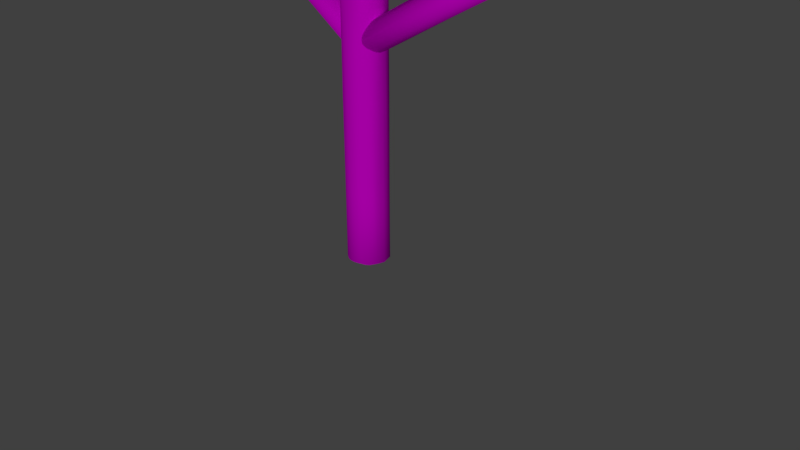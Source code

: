 # Source: Enemy5_pink.blend  (saved by Blender 2.78.0; exported with 4.5.12 LTS)
import bpy
from mathutils import Matrix  # noqa: F401  (used for matrix-valued properties, if any)

bpy.ops.wm.read_factory_settings(use_empty=True)
scene = bpy.context.scene
scene.name = 'Scene'

# ---- collections
col_collection_1 = bpy.data.collections.new('Collection 1'); scene.collection.children.link(col_collection_1)

# ---- images (referenced by path relative to the original .blend; pixels are not part of the script)
import os
ASSET_DIR = os.environ.get("B2B_ASSET_DIR", "")  # directory of the original .blend (textures are referenced by path, not embedded)
HERE = os.path.dirname(os.path.abspath(__file__))  # packed textures are extracted next to this script under _unpacked/

def load_image(name, relpath, width, height, colorspace="sRGB"):
    """Load a texture the original file referenced (path relative to the .blend, or extracted next to this script)."""
    p = next((c for c in (os.path.join(HERE, relpath), os.path.join(ASSET_DIR, relpath)) if relpath and os.path.exists(c)), "")
    if p:
        img = bpy.data.images.load(p, check_existing=True)
        img.name = name
    else:  # same state as the original file: an image datablock whose file is absent (Cycles renders it pink)
        img = bpy.data.images.new(name, width, height)
        img.source = "FILE"
        img.filepath = "//" + (relpath or name)
    img.colorspace_settings.name = colorspace
    return img
img_mouth4_png = load_image('mouth4.png', 'textures/mouth4.png', 1024, 1024, 'sRGB')
img_eyes4_png = load_image('eyes4.png', 'textures/eyes4.png', 1024, 1024, 'sRGB')

# ---- materials (node trees are filled in below, after node groups)
mat_material = bpy.data.materials.new('Material')
mat_material.alpha_threshold = 0.0
mat_material.roughness = 0.5
mat_material_001 = bpy.data.materials.new('Material.001')
mat_material_001.alpha_threshold = 0.0
mat_material_001.roughness = 0.5

# ---- material node trees
mat_material.use_nodes = True; mat_material.node_tree.nodes.clear()
_N = mat_material.node_tree.nodes; _L = mat_material.node_tree.links
n0 = _N.new('ShaderNodeOutputMaterial'); n0.name = 'Material Output'; n0.location = (506, 300)
n1 = _N.new('ShaderNodeMixShader'); n1.name = 'Mix Shader'; n1.location = (286, 303)
n2 = _N.new('ShaderNodeBsdfDiffuse'); n2.name = 'Diffuse BSDF.001'; n2.location = (190, 128)
n3 = _N.new('ShaderNodeTexImage'); n3.name = 'Image Texture'; n3.location = (-7, 133)
n3.width = 140
n3.image = img_mouth4_png
n4 = _N.new('ShaderNodeBsdfDiffuse'); n4.name = 'Diffuse BSDF'; n4.location = (56, 302)
n4.inputs[0].default_value = (1.0, 0.09759, 0.4125, 1.0)
_L.new(n4.outputs[0], n1.inputs[1])
_L.new(n1.outputs[0], n0.inputs[0])
_L.new(n3.outputs[1], n1.inputs[0])
_L.new(n2.outputs[0], n1.inputs[2])
_L.new(n3.outputs[0], n2.inputs[0])
n0.is_active_output = True
mat_material_001.use_nodes = True; mat_material_001.node_tree.nodes.clear()
_N = mat_material_001.node_tree.nodes; _L = mat_material_001.node_tree.links
n0 = _N.new('ShaderNodeOutputMaterial'); n0.name = 'Material Output'; n0.location = (470, 300)
n1 = _N.new('ShaderNodeBsdfDiffuse'); n1.name = 'Diffuse BSDF.002'; n1.location = (215, 83)
n2 = _N.new('ShaderNodeMixShader'); n2.name = 'Mix Shader'; n2.location = (279, 310)
n3 = _N.new('ShaderNodeTexImage'); n3.name = 'Image Texture'; n3.location = (8, 126)
n3.width = 140
n3.image = img_eyes4_png
n4 = _N.new('ShaderNodeBsdfDiffuse'); n4.name = 'Diffuse BSDF'; n4.location = (5, 293)
n4.inputs[0].default_value = (1.0, 0.09759, 0.4125, 1.0)
_L.new(n4.outputs[0], n2.inputs[1])
_L.new(n2.outputs[0], n0.inputs[0])
_L.new(n1.outputs[0], n2.inputs[2])
_L.new(n3.outputs[0], n1.inputs[0])
_L.new(n3.outputs[1], n2.inputs[0])
n0.is_active_output = True

# ---- world
world_world = bpy.data.worlds.new('World'); scene.world = world_world
world_world.color = (0.05088, 0.05088, 0.05088)
world_world.use_sun_shadow = False
world_world.sun_shadow_jitter_overblur = 0.0
world_world.cycles.sampling_method = 'MANUAL'

# ---- cameras
cam_camera = bpy.data.cameras.new('Camera')
cam_camera.clip_end = 100.0
cam_camera.lens = 35.0
cam_camera.sensor_width = 32.0
cam_camera.sensor_height = 18.0
cam_camera.ortho_scale = 7.314
cam_camera.dof.focus_distance = 0.0

# ---- lights
light_lamp = bpy.data.lights.new('Lamp', 'SUN')
light_lamp.transmission_factor = 0.0
light_lamp.cutoff_distance = 30.0
light_lamp.angle = 0.1993
light_lamp.energy = 1.0
light_lamp.shadow_buffer_clip_start = 1.001
light_lamp.shadow_soft_size = 0.1
light_lamp.shadow_cascade_max_distance = 1000.0

# ---- meshes
me_cylinder_001 = bpy.data.meshes.new('Cylinder.001')
me_cylinder_001.from_pydata([(-8.536, 1.298, 12.52), (-8.507, 1.274, 12.55), (-8.482, 1.24, 12.59), (-8.462, 1.197, 12.62), (-8.449, 1.146, 12.64), (-8.442, 1.09, 12.66), (-8.442, 1.031, 12.67), (-8.449, 0.9706, 12.67), (-8.463, 0.9114, 12.66), (-8.483, 0.8558, 12.65), (-8.508, 0.8059, 12.63), (-8.537, 0.7636, 12.61), (-8.57, 0.7304, 12.58), (-8.604, 0.7078, 12.54), (-8.639, 0.6966, 12.51), (-8.674, 0.6971, 12.47), (-8.706, 0.7094, 12.43), (-8.735, 0.7331, 12.4), (-8.76, 0.7671, 12.36), (-8.78, 0.8102, 12.33), (-8.793, 0.8608, 12.31), (-8.8, 0.9168, 12.29), (-8.8, 0.9761, 12.28), (-8.793, 1.037, 12.28), (-8.779, 1.096, 12.29), (-8.759, 1.151, 12.3), (-8.734, 1.201, 12.32), (-8.705, 1.244, 12.34), (-8.672, 1.277, 12.37), (-8.638, 1.299, 12.41), (-8.603, 1.311, 12.44), (-8.568, 1.31, 12.48), (-8.728, 1.321, 12.58), (-8.699, 1.297, 12.62), (-8.674, 1.263, 12.65), (-8.654, 1.22, 12.68), (-8.641, 1.17, 12.7), (-8.634, 1.114, 12.72), (-8.635, 1.054, 12.73), (-8.642, 0.9939, 12.73), (-8.655, 0.9347, 12.73), (-8.675, 0.8791, 12.72), (-8.7, 0.8292, 12.7), (-8.729, 0.7868, 12.67), (-8.762, 0.7537, 12.64), (-8.796, 0.7311, 12.61), (-8.831, 0.7198, 12.57), (-8.928, 0.7563, 12.46), (-8.952, 0.7904, 12.43), (-8.972, 0.8335, 12.4), (-8.985, 0.884, 12.38), (-8.992, 0.9401, 12.36), (-8.992, 0.9994, 12.35), (-8.985, 1.06, 12.35), (-8.971, 1.119, 12.35), (-8.951, 1.175, 12.36), (-8.926, 1.225, 12.38), (-8.897, 1.267, 12.41), (-8.864, 1.3, 12.44), (-8.83, 1.323, 12.47), (-8.795, 1.334, 12.51), (-8.76, 1.333, 12.55), (-8.971, 1.35, 12.67), (-8.898, 1.25, 12.76), (-8.878, 1.143, 12.8), (-8.885, 1.023, 12.82), (-8.899, 0.9642, 12.81), (-8.918, 0.9086, 12.8), (-8.943, 0.8587, 12.78), (-8.973, 0.8163, 12.76), (-9.005, 0.7832, 12.73), (-9.04, 0.7606, 12.69), (-9.235, 0.9696, 12.44), (-9.235, 1.029, 12.43), (-9.214, 1.148, 12.43), (-9.108, 1.329, 12.52), (-9.038, 1.363, 12.59), (-9.004, 1.363, 12.63), (-8.866, 0.7204, 12.54), (-8.898, 0.7327, 12.5), (-9.109, 0.7499, 12.62), (-9.172, 0.7859, 12.54), (-9.196, 0.8199, 12.51), (-9.215, 0.863, 12.48), (-10.06, 0.9247, 12.97), (-10.08, 0.9262, 13.0), (-10.1, 0.9366, 13.02), (-10.12, 0.9556, 13.04), (-10.14, 0.9824, 13.06), (-10.15, 1.016, 13.08), (-10.16, 1.055, 13.1), (-10.17, 1.098, 13.11), (-10.17, 1.144, 13.12), (-10.16, 1.19, 13.12), (-10.15, 1.235, 13.12), (-10.13, 1.277, 13.11), (-10.11, 1.314, 13.1), (-10.09, 1.346, 13.08), (-10.07, 1.37, 13.06), (-10.04, 1.386, 13.04), (-10.01, 1.394, 13.02), (-9.99, 1.392, 12.99), (-9.966, 1.382, 12.97), (-9.946, 1.363, 12.95), (-9.928, 1.336, 12.93), (-9.915, 1.302, 12.91), (-9.907, 1.263, 12.89), (-9.903, 1.22, 12.88), (-9.905, 1.175, 12.88), (-9.911, 1.129, 12.87), (-9.922, 1.084, 12.88), (-9.938, 1.042, 12.88), (-9.957, 1.004, 12.89), (-9.98, 0.9729, 12.91), (-10.0, 0.9485, 12.93), (-10.03, 0.9322, 12.95), (-8.696, 0.7236, 13.54), (-8.671, 0.7221, 13.52), (-8.72, 0.734, 13.57), (-8.74, 0.753, 13.59), (-8.758, 0.7798, 13.61), (-8.771, 0.8134, 13.63), (-8.779, 0.8525, 13.64), (-8.783, 0.8956, 13.65), (-8.781, 0.941, 13.66), (-8.775, 0.9871, 13.66), (-8.764, 1.032, 13.66), (-8.748, 1.074, 13.65), (-8.729, 1.111, 13.64), (-8.706, 1.143, 13.63), (-8.682, 1.167, 13.61), (-8.656, 1.184, 13.59), (-8.631, 1.191, 13.56), (-8.605, 1.19, 13.54), (-8.582, 1.179, 13.52), (-8.561, 1.16, 13.49), (-8.544, 1.133, 13.47), (-8.531, 1.1, 13.45), (-8.523, 1.061, 13.44), (-8.519, 1.018, 13.43), (-8.52, 0.9722, 13.42), (-8.527, 0.9261, 13.42), (-8.538, 0.8813, 13.42), (-8.554, 0.8393, 13.43), (-8.573, 0.8018, 13.44), (-8.595, 0.7703, 13.45), (-8.62, 0.7459, 13.47), (-8.646, 0.7297, 13.49), (-7.595, 0.5624, 13.98), (-7.57, 0.5609, 13.95), (-7.618, 0.5728, 14.0), (-7.639, 0.5918, 14.02), (-7.656, 0.6186, 14.04), (-7.669, 0.6522, 14.06), (-7.678, 0.6913, 14.08), (-7.682, 0.7344, 14.09), (-7.68, 0.7799, 14.09), (-7.674, 0.8259, 14.1), (-7.662, 0.8708, 14.09), (-7.647, 0.9128, 14.09), (-7.627, 0.9502, 14.08), (-7.605, 0.9818, 14.06), (-7.581, 1.006, 14.04), (-7.555, 1.022, 14.02), (-7.529, 1.03, 14.0), (-7.504, 1.028, 13.97), (-7.481, 1.018, 13.95), (-7.46, 0.999, 13.93), (-7.443, 0.9722, 13.91), (-7.43, 0.9386, 13.89), (-7.421, 0.8995, 13.87), (-7.418, 0.8564, 13.86), (-7.419, 0.811, 13.85), (-7.426, 0.7649, 13.85), (-7.437, 0.7201, 13.85), (-7.452, 0.6781, 13.86), (-7.472, 0.6406, 13.87), (-7.494, 0.6091, 13.89), (-7.519, 0.5847, 13.91), (-7.544, 0.5685, 13.93), (-9.99, 1.732, 11.09), (-9.944, 1.725, 11.09), (-9.9, 1.709, 11.09), (-9.861, 1.685, 11.09), (-9.827, 1.653, 11.08), (-9.8, 1.616, 11.08), (-9.781, 1.574, 11.08), (-9.771, 1.529, 11.07), (-9.77, 1.483, 11.07), (-9.778, 1.437, 11.07), (-9.795, 1.394, 11.06), (-9.82, 1.355, 11.06), (-9.852, 1.321, 11.06), (-9.89, 1.293, 11.05), (-9.933, 1.274, 11.05), (-9.978, 1.263, 11.05), (-10.02, 1.261, 11.05), (-10.07, 1.269, 11.05), (-10.11, 1.285, 11.05), (-10.15, 1.309, 11.05), (-10.19, 1.34, 11.05), (-10.21, 1.378, 11.06), (-10.23, 1.42, 11.06), (-10.24, 1.464, 11.06), (-10.24, 1.511, 11.07), (-10.24, 1.556, 11.07), (-10.22, 1.6, 11.08), (-10.19, 1.639, 11.08), (-10.16, 1.673, 11.08), (-10.12, 1.7, 11.08), (-10.08, 1.719, 11.09), (-10.04, 1.73, 11.09), (-9.977, 1.553, 12.1), (-10.02, 1.561, 12.1), (-9.934, 1.537, 12.1), (-9.894, 1.513, 12.09), (-9.861, 1.482, 12.09), (-9.834, 1.444, 12.09), (-9.815, 1.403, 12.09), (-9.805, 1.358, 12.08), (-9.804, 1.311, 12.08), (-9.812, 1.266, 12.07), (-9.828, 1.222, 12.07), (-9.853, 1.183, 12.07), (-9.886, 1.149, 12.06), (-9.924, 1.122, 12.06), (-9.966, 1.103, 12.06), (-10.01, 1.092, 12.06), (-10.06, 1.09, 12.06), (-10.1, 1.097, 12.06), (-10.15, 1.113, 12.06), (-10.19, 1.137, 12.06), (-10.22, 1.169, 12.06), (-10.25, 1.206, 12.06), (-10.27, 1.248, 12.07), (-10.28, 1.293, 12.07), (-10.28, 1.339, 12.07), (-10.27, 1.385, 12.08), (-10.25, 1.428, 12.08), (-10.23, 1.467, 12.09), (-10.2, 1.501, 12.09), (-10.16, 1.529, 12.09), (-10.12, 1.548, 12.09), (-10.07, 1.559, 12.1), (-10.0, 1.417, 12.9), (-10.05, 1.424, 12.9), (-9.961, 1.401, 12.9), (-9.921, 1.377, 12.89), (-9.888, 1.345, 12.89), (-9.861, 1.308, 12.89), (-9.842, 1.266, 12.89), (-9.832, 1.221, 12.88), (-9.83, 1.175, 12.88), (-9.838, 1.129, 12.88), (-9.855, 1.086, 12.87), (-9.88, 1.047, 12.87), (-9.912, 1.013, 12.87), (-9.95, 0.9855, 12.86), (-9.993, 0.9661, 12.86), (-10.04, 0.9553, 12.86), (-10.08, 0.9535, 12.86), (-10.13, 0.9607, 12.86), (-10.17, 0.9767, 12.86), (-10.21, 1.001, 12.86), (-10.25, 1.032, 12.86), (-10.27, 1.07, 12.87), (-10.29, 1.112, 12.87), (-10.3, 1.156, 12.87), (-10.3, 1.203, 12.88), (-10.3, 1.248, 12.88), (-10.28, 1.292, 12.88), (-10.25, 1.331, 12.89), (-10.22, 1.365, 12.89), (-10.18, 1.392, 12.89), (-10.14, 1.411, 12.9), (-10.1, 1.422, 12.9), (-13.14, 1.855, 14.07), (-13.11, 1.831, 14.11), (-13.08, 1.797, 14.14), (-13.06, 1.754, 14.17), (-13.05, 1.704, 14.2), (-13.04, 1.648, 14.21), (-13.04, 1.588, 14.22), (-13.05, 1.528, 14.23), (-13.06, 1.469, 14.22), (-13.08, 1.413, 14.21), (-13.11, 1.363, 14.19), (-13.14, 1.321, 14.17), (-13.17, 1.288, 14.14), (-13.2, 1.265, 14.1), (-13.24, 1.254, 14.06), (-13.27, 1.254, 14.03), (-13.31, 1.267, 13.99), (-13.34, 1.29, 13.95), (-13.36, 1.324, 13.92), (-13.38, 1.368, 13.89), (-13.39, 1.418, 13.87), (-13.4, 1.474, 13.85), (-13.4, 1.534, 13.84), (-13.39, 1.594, 13.84), (-13.38, 1.653, 13.84), (-13.36, 1.709, 13.85), (-13.33, 1.759, 13.87), (-13.31, 1.801, 13.9), (-13.27, 1.834, 13.93), (-13.24, 1.857, 13.96), (-13.2, 1.868, 14.0), (-13.17, 1.867, 14.04), (-9.002, 1.334, 12.72), (-8.978, 1.3, 12.75), (-8.958, 1.257, 12.78), (-8.945, 1.206, 12.81), (-8.938, 1.15, 12.82), (-8.938, 1.091, 12.83), (-8.945, 1.031, 12.84), (-8.959, 0.9715, 12.83), (-8.979, 0.9159, 12.82), (-9.004, 0.866, 12.8), (-9.033, 0.8236, 12.78), (-9.065, 0.7905, 12.75), (-9.076, 0.7494, 12.66), (-9.142, 0.7622, 12.58), (-9.289, 0.9208, 12.48), (-9.295, 0.9769, 12.46), (-9.295, 1.036, 12.45), (-9.288, 1.097, 12.45), (-9.275, 1.156, 12.45), (-9.255, 1.211, 12.47), (-9.23, 1.261, 12.48), (-9.201, 1.304, 12.51), (-9.168, 1.337, 12.54), (-9.134, 1.359, 12.57), (-9.098, 1.371, 12.61), (-9.064, 1.37, 12.65), (-9.032, 1.358, 12.69), (-9.326, 1.373, 12.83), (-9.301, 1.339, 12.86), (-9.282, 1.296, 12.89), (-9.269, 1.246, 12.92), (-9.262, 1.19, 12.93), (-9.262, 1.13, 12.94), (-9.269, 1.07, 12.95), (-9.283, 1.011, 12.94), (-9.302, 0.9551, 12.93), (-9.327, 0.9052, 12.91), (-9.357, 0.8628, 12.89), (-9.389, 0.8297, 12.86), (-9.364, 0.7999, 12.8), (-9.399, 0.7887, 12.77), (-9.434, 0.7892, 12.73), (-9.466, 0.8015, 12.69), (-9.496, 0.8252, 12.65), (-9.52, 0.8592, 12.62), (-9.54, 0.9023, 12.59), (-9.613, 0.96, 12.59), (-9.619, 1.016, 12.57), (-9.619, 1.075, 12.56), (-9.612, 1.136, 12.56), (-9.598, 1.195, 12.56), (-9.579, 1.251, 12.57), (-9.554, 1.301, 12.59), (-9.524, 1.343, 12.62), (-9.492, 1.376, 12.65), (-9.457, 1.399, 12.68), (-9.422, 1.41, 12.72), (-9.388, 1.409, 12.76), (-9.355, 1.397, 12.8), (-8.942, 1.327, 12.7), (-8.917, 1.293, 12.73), (-8.885, 1.199, 12.79), (-8.878, 1.084, 12.81), (-9.229, 0.9135, 12.46), (-9.228, 1.089, 12.43), (-9.195, 1.204, 12.44), (-9.17, 1.254, 12.46), (-9.14, 1.296, 12.49), (-9.073, 1.352, 12.55), (-10.67, 1.537, 13.29), (-10.65, 1.503, 13.32), (-10.63, 1.46, 13.35), (-10.62, 1.409, 13.37), (-10.61, 1.353, 13.39), (-10.61, 1.294, 13.4), (-10.62, 1.233, 13.4), (-10.63, 1.174, 13.4), (-10.65, 1.118, 13.39), (-10.68, 1.069, 13.37), (-10.7, 1.026, 13.34), (-10.74, 0.9931, 13.31), (-10.73, 0.9658, 13.27), (-10.77, 0.9546, 13.23), (-10.8, 0.9551, 13.19), (-10.84, 0.9675, 13.15), (-10.87, 0.9911, 13.12), (-10.89, 1.025, 13.08), (-10.91, 1.068, 13.05), (-10.96, 1.123, 13.04), (-10.97, 1.179, 13.03), (-10.97, 1.239, 13.02), (-10.96, 1.299, 13.01), (-10.95, 1.358, 13.02), (-10.93, 1.414, 13.03), (-10.9, 1.464, 13.05), (-10.87, 1.506, 13.07), (-10.84, 1.539, 13.1), (-10.81, 1.562, 13.14), (-10.77, 1.573, 13.18), (-10.74, 1.573, 13.21), (-10.7, 1.56, 13.25), (-12.04, 1.702, 13.75), (-12.01, 1.668, 13.78), (-12.0, 1.625, 13.81), (-11.98, 1.574, 13.83), (-11.98, 1.518, 13.85), (-11.98, 1.459, 13.86), (-11.98, 1.399, 13.86), (-12.0, 1.341, 13.85), (-12.02, 1.284, 13.85), (-12.04, 1.234, 13.83), (-12.07, 1.192, 13.8), (-12.1, 1.159, 13.77), (-12.12, 1.133, 13.73), (-12.15, 1.122, 13.7), (-12.19, 1.123, 13.66), (-12.22, 1.135, 13.62), (-12.25, 1.159, 13.58), (-12.27, 1.193, 13.55), (-12.29, 1.236, 13.52), (-12.33, 1.289, 13.51), (-12.33, 1.345, 13.49), (-12.33, 1.404, 13.48), (-12.33, 1.465, 13.48), (-12.31, 1.524, 13.48), (-12.29, 1.579, 13.49), (-12.27, 1.629, 13.51), (-12.24, 1.672, 13.54), (-12.21, 1.705, 13.57), (-12.17, 1.727, 13.6), (-12.14, 1.739, 13.64), (-12.1, 1.738, 13.68), (-12.07, 1.726, 13.71), (-9.999, 1.475, 13.01), (-9.97, 1.451, 13.05), (-9.946, 1.417, 13.08), (-9.926, 1.374, 13.11), (-9.913, 1.324, 13.13), (-9.906, 1.268, 13.15), (-9.906, 1.208, 13.16), (-9.913, 1.148, 13.16), (-9.927, 1.089, 13.16), (-9.947, 1.033, 13.15), (-9.971, 0.9832, 13.13), (-10.0, 0.9409, 13.1), (-10.03, 0.9078, 13.07), (-10.02, 0.8792, 13.02), (-10.05, 0.8679, 12.99), (-10.09, 0.8685, 12.95), (-10.12, 0.8808, 12.91), (-10.15, 0.9044, 12.87), (-10.17, 0.9385, 12.84), (-10.19, 0.9816, 12.81), (-10.26, 1.038, 12.81), (-10.26, 1.094, 12.79), (-10.26, 1.153, 12.78), (-10.26, 1.214, 12.78), (-10.24, 1.273, 12.78), (-10.22, 1.329, 12.79), (-10.2, 1.379, 12.81), (-10.17, 1.421, 12.84), (-10.14, 1.454, 12.87), (-10.1, 1.477, 12.9), (-10.07, 1.488, 12.94), (-10.03, 1.487, 12.98)], [], [(32, 0, 1, 33), (33, 1, 2, 34), (34, 2, 3, 35), (35, 3, 4, 36), (36, 4, 5, 37), (37, 5, 6, 38), (38, 6, 7, 39), (39, 7, 8, 40), (40, 8, 9, 41), (41, 9, 10, 42), (42, 10, 11, 43), (43, 11, 12, 44), (44, 12, 13, 45), (45, 13, 14, 46), (46, 14, 15, 78), (78, 15, 16, 79), (79, 16, 17, 47), (47, 17, 18, 48), (48, 18, 19, 49), (49, 19, 20, 50), (50, 20, 21, 51), (51, 21, 22, 52), (52, 22, 23, 53), (53, 23, 24, 54), (54, 24, 25, 55), (55, 25, 26, 56), (56, 26, 27, 57), (57, 27, 28, 58), (58, 28, 29, 59), (59, 29, 30, 60), (1, 0, 31, 30, 29, 28, 27, 26, 25, 24, 23, 22, 21, 20, 19, 18, 17, 16, 15, 14, 13, 12, 11, 10, 9, 8, 7, 6, 5, 4, 3, 2), (60, 30, 31, 61), (61, 31, 0, 32), (77, 61, 32, 62), (76, 60, 61, 77), (376, 59, 60, 76), (75, 58, 59, 376), (375, 57, 58, 75), (374, 56, 57, 375), (373, 55, 56, 374), (74, 54, 55, 373), (372, 53, 54, 74), (73, 52, 53, 372), (72, 51, 52, 73), (371, 50, 51, 72), (83, 49, 50, 371), (48, 49, 83, 82, 81, 321, 80, 320, 71, 45, 46, 78, 79, 47), (70, 44, 45, 71), (69, 43, 44, 70), (68, 42, 43, 69), (67, 41, 42, 68), (66, 40, 41, 67), (65, 39, 40, 66), (370, 38, 39, 65), (64, 37, 38, 370), (369, 36, 37, 64), (63, 35, 36, 369), (368, 34, 35, 63), (367, 33, 34, 368), (62, 32, 33, 367), (93, 92, 124, 125), (85, 86, 87, 88, 89, 90, 91, 92, 93, 94, 95, 96, 97, 98, 99, 100, 101, 102, 103, 104, 105, 106, 107, 108, 109, 110, 111, 112, 113, 114, 115, 84), (141, 140, 172, 173), (102, 101, 133, 134), (111, 110, 142, 143), (89, 88, 120, 121), (98, 97, 129, 130), (85, 84, 117, 116), (107, 106, 138, 139), (84, 115, 147, 117), (94, 93, 125, 126), (103, 102, 134, 135), (112, 111, 143, 144), (90, 89, 121, 122), (99, 98, 130, 131), (108, 107, 139, 140), (86, 85, 116, 118), (95, 94, 126, 127), (104, 103, 135, 136), (113, 112, 144, 145), (91, 90, 122, 123), (100, 99, 131, 132), (109, 108, 140, 141), (87, 86, 118, 119), (96, 95, 127, 128), (105, 104, 136, 137), (114, 113, 145, 146), (92, 91, 123, 124), (101, 100, 132, 133), (110, 109, 141, 142), (88, 87, 119, 120), (97, 96, 128, 129), (106, 105, 137, 138), (115, 114, 146, 147), (148, 149, 179, 178, 177, 176, 175, 174, 173, 172, 171, 170, 169, 168, 167, 166, 165, 164, 163, 162, 161, 160, 159, 158, 157, 156, 155, 154, 153, 152, 151, 150), (128, 127, 159, 160), (142, 141, 173, 174), (129, 128, 160, 161), (143, 142, 174, 175), (130, 129, 161, 162), (116, 117, 149, 148), (144, 143, 175, 176), (131, 130, 162, 163), (118, 116, 148, 150), (145, 144, 176, 177), (132, 131, 163, 164), (119, 118, 150, 151), (146, 145, 177, 178), (133, 132, 164, 165), (120, 119, 151, 152), (147, 146, 178, 179), (134, 133, 165, 166), (121, 120, 152, 153), (117, 147, 179, 149), (135, 134, 166, 167), (122, 121, 153, 154), (136, 135, 167, 168), (123, 122, 154, 155), (137, 136, 168, 169), (124, 123, 155, 156), (138, 137, 169, 170), (125, 124, 156, 157), (139, 138, 170, 171), (126, 125, 157, 158), (140, 139, 171, 172), (127, 126, 158, 159), (189, 188, 220, 221), (181, 182, 183, 184, 185, 186, 187, 188, 189, 190, 191, 192, 193, 194, 195, 196, 197, 198, 199, 200, 201, 202, 203, 204, 205, 206, 207, 208, 209, 210, 211, 180), (237, 236, 268, 269), (198, 197, 229, 230), (207, 206, 238, 239), (185, 184, 216, 217), (194, 193, 225, 226), (181, 180, 213, 212), (203, 202, 234, 235), (180, 211, 243, 213), (190, 189, 221, 222), (199, 198, 230, 231), (208, 207, 239, 240), (186, 185, 217, 218), (195, 194, 226, 227), (204, 203, 235, 236), (182, 181, 212, 214), (191, 190, 222, 223), (200, 199, 231, 232), (209, 208, 240, 241), (187, 186, 218, 219), (196, 195, 227, 228), (205, 204, 236, 237), (183, 182, 214, 215), (192, 191, 223, 224), (201, 200, 232, 233), (210, 209, 241, 242), (188, 187, 219, 220), (197, 196, 228, 229), (206, 205, 237, 238), (184, 183, 215, 216), (193, 192, 224, 225), (202, 201, 233, 234), (211, 210, 242, 243), (244, 245, 275, 274, 273, 272, 271, 270, 269, 268, 267, 266, 265, 264, 263, 262, 261, 260, 259, 258, 257, 256, 255, 254, 253, 252, 251, 250, 249, 248, 247, 246), (224, 223, 255, 256), (238, 237, 269, 270), (225, 224, 256, 257), (239, 238, 270, 271), (226, 225, 257, 258), (212, 213, 245, 244), (240, 239, 271, 272), (227, 226, 258, 259), (214, 212, 244, 246), (241, 240, 272, 273), (228, 227, 259, 260), (215, 214, 246, 247), (242, 241, 273, 274), (229, 228, 260, 261), (216, 215, 247, 248), (243, 242, 274, 275), (230, 229, 261, 262), (217, 216, 248, 249), (213, 243, 275, 245), (231, 230, 262, 263), (218, 217, 249, 250), (232, 231, 263, 264), (219, 218, 250, 251), (233, 232, 264, 265), (220, 219, 251, 252), (234, 233, 265, 266), (221, 220, 252, 253), (235, 234, 266, 267), (222, 221, 253, 254), (236, 235, 267, 268), (223, 222, 254, 255), (276, 277, 278, 279, 280, 281, 282, 283, 284, 285, 286, 287, 288, 289, 290, 291, 292, 293, 294, 295, 296, 297, 298, 299, 300, 301, 302, 303, 304, 305, 306, 307), (366, 334, 308, 335), (335, 308, 309, 336), (336, 309, 310, 337), (337, 310, 311, 338), (338, 311, 312, 339), (339, 312, 313, 340), (340, 313, 314, 341), (341, 314, 315, 342), (342, 315, 316, 343), (343, 316, 317, 344), (344, 317, 318, 345), (345, 318, 319, 346), (346, 319, 71, 347), (353, 83, 322, 354), (354, 322, 323, 355), (355, 323, 324, 356), (356, 324, 325, 357), (357, 325, 326, 358), (358, 326, 327, 359), (359, 327, 328, 360), (360, 328, 329, 361), (361, 329, 330, 362), (362, 330, 331, 363), (363, 331, 332, 364), (364, 332, 333, 365), (365, 333, 334, 366), (472, 365, 366, 441), (471, 364, 365, 472), (470, 363, 364, 471), (469, 362, 363, 470), (468, 361, 362, 469), (467, 360, 361, 468), (466, 359, 360, 467), (465, 358, 359, 466), (464, 357, 358, 465), (463, 356, 357, 464), (462, 355, 356, 463), (461, 354, 355, 462), (460, 353, 354, 461), (459, 352, 353, 460), (458, 351, 352, 459), (457, 350, 351, 458), (456, 349, 350, 457), (455, 348, 349, 456), (454, 347, 348, 455), (453, 346, 347, 454), (452, 345, 346, 453), (451, 344, 345, 452), (450, 343, 344, 451), (449, 342, 343, 450), (448, 341, 342, 449), (447, 340, 341, 448), (446, 339, 340, 447), (445, 338, 339, 446), (444, 337, 338, 445), (443, 336, 337, 444), (442, 335, 336, 443), (441, 366, 335, 442), (347, 71, 320, 80, 321, 81, 82, 83, 353, 352, 351, 350, 349, 348), (334, 62, 367, 308), (308, 367, 368, 309), (309, 368, 63, 310), (310, 63, 369, 311), (311, 369, 64, 312), (312, 64, 370, 313), (313, 370, 65, 314), (314, 65, 66, 315), (315, 66, 67, 316), (316, 67, 68, 317), (317, 68, 69, 318), (318, 69, 70, 319), (319, 70, 71), (83, 371, 322), (322, 371, 72, 323), (323, 72, 73, 324), (324, 73, 372, 325), (325, 372, 74, 326), (326, 74, 373, 327), (327, 373, 374, 328), (328, 374, 375, 329), (329, 375, 75, 330), (330, 75, 376, 331), (331, 376, 76, 332), (332, 76, 77, 333), (333, 77, 62, 334), (440, 408, 377, 409), (409, 377, 378, 410), (410, 378, 379, 411), (411, 379, 380, 412), (412, 380, 381, 413), (413, 381, 382, 414), (414, 382, 383, 415), (415, 383, 384, 416), (416, 384, 385, 417), (417, 385, 386, 418), (418, 386, 387, 419), (419, 387, 388, 420), (420, 388, 389, 421), (421, 389, 390, 422), (422, 390, 391, 423), (423, 391, 392, 424), (424, 392, 393, 425), (425, 393, 394, 426), (426, 394, 395, 427), (427, 395, 396, 428), (428, 396, 397, 429), (429, 397, 398, 430), (430, 398, 399, 431), (431, 399, 400, 432), (432, 400, 401, 433), (433, 401, 402, 434), (434, 402, 403, 435), (435, 403, 404, 436), (436, 404, 405, 437), (437, 405, 406, 438), (438, 406, 407, 439), (439, 407, 408, 440), (307, 439, 440, 276), (306, 438, 439, 307), (305, 437, 438, 306), (304, 436, 437, 305), (303, 435, 436, 304), (302, 434, 435, 303), (301, 433, 434, 302), (300, 432, 433, 301), (299, 431, 432, 300), (298, 430, 431, 299), (297, 429, 430, 298), (296, 428, 429, 297), (295, 427, 428, 296), (294, 426, 427, 295), (293, 425, 426, 294), (292, 424, 425, 293), (291, 423, 424, 292), (290, 422, 423, 291), (289, 421, 422, 290), (288, 420, 421, 289), (287, 419, 420, 288), (286, 418, 419, 287), (285, 417, 418, 286), (284, 416, 417, 285), (283, 415, 416, 284), (282, 414, 415, 283), (281, 413, 414, 282), (280, 412, 413, 281), (279, 411, 412, 280), (278, 410, 411, 279), (277, 409, 410, 278), (276, 440, 409, 277), (408, 441, 442, 377), (377, 442, 443, 378), (378, 443, 444, 379), (379, 444, 445, 380), (380, 445, 446, 381), (381, 446, 447, 382), (382, 447, 448, 383), (383, 448, 449, 384), (384, 449, 450, 385), (385, 450, 451, 386), (386, 451, 452, 387), (387, 452, 453, 388), (388, 453, 454, 389), (389, 454, 455, 390), (390, 455, 456, 391), (391, 456, 457, 392), (392, 457, 458, 393), (393, 458, 459, 394), (394, 459, 460, 395), (395, 460, 461, 396), (396, 461, 462, 397), (397, 462, 463, 398), (398, 463, 464, 399), (399, 464, 465, 400), (400, 465, 466, 401), (401, 466, 467, 402), (402, 467, 468, 403), (403, 468, 469, 404), (404, 469, 470, 405), (405, 470, 471, 406), (406, 471, 472, 407), (407, 472, 441, 408)])
me_cylinder_001.polygons.foreach_set('use_smooth', [True] * 374)
me_cylinder_001.polygons.foreach_set('material_index', [0, 0, 0, 0, 0, 0, 0, 0, 0, 0, 0, 0, 0, 0, 0, 0, 0, 0, 0, 0, 0, 0, 0, 0, 0, 0, 0, 0, 0, 0, 0, 0, 0, 0, 0, 0, 0, 0, 0, 0, 0, 0, 0, 0, 0, 0, 1, 0, 0, 0, 0, 0, 0, 0, 0, 0, 0, 0, 0, 0, 0, 0, 0, 0, 0, 0, 0, 0, 0, 0, 0, 0, 0, 0, 0, 0, 0, 0, 0, 0, 0, 0, 0, 0, 0, 0, 0, 0, 0, 0, 0, 0, 0, 0, 0, 0, 0, 0, 0, 0, 0, 0, 0, 0, 0, 0, 0, 0, 0, 0, 0, 0, 0, 0, 0, 0, 0, 0, 0, 0, 0, 0, 0, 0, 0, 0, 0, 0, 0, 0, 0, 0, 0, 0, 0, 0, 0, 0, 0, 0, 0, 0, 0, 0, 0, 0, 0, 0, 0, 0, 0, 0, 0, 0, 0, 0, 0, 0, 0, 0, 0, 0, 0, 0, 0, 0, 0, 0, 0, 0, 0, 0, 0, 0, 0, 0, 0, 0, 0, 0, 0, 0, 0, 0, 0, 0, 0, 0, 0, 0, 0, 0, 0, 0, 0, 0, 0, 0, 0, 0, 0, 0, 0, 0, 0, 0, 0, 0, 0, 0, 0, 0, 0, 0, 0, 0, 0, 0, 0, 0, 0, 0, 0, 0, 0, 0, 0, 0, 0, 0, 0, 0, 0, 0, 0, 0, 0, 0, 0, 0, 0, 0, 0, 0, 0, 0, 0, 0, 0, 0, 0, 0, 0, 0, 0, 0, 0, 0, 0, 0, 0, 0, 0, 0, 0, 0, 0, 0, 0, 0, 0, 0, 0, 0, 0, 0, 0, 0, 0, 0, 0, 0, 0, 0, 0, 0, 0, 0, 0, 0, 0, 0, 0, 0, 0, 0, 0, 0, 0, 0, 0, 0, 0, 0, 0, 0, 0, 0, 0, 0, 0, 0, 0, 0, 0, 0, 0, 0, 0, 0, 0, 0, 0, 0, 0, 0, 0, 0, 0, 0, 0, 0, 0, 0, 0, 0, 0, 0, 0, 0, 0, 0, 0, 0, 0, 0, 0, 0, 0, 0, 0, 0, 0, 0, 0, 0, 0, 0, 0, 0, 0, 0, 0, 0, 0, 0, 0, 0, 0, 0, 0, 0, 0, 0])
_uv = me_cylinder_001.uv_layers.new(name='UVMap')
_uv.uv.foreach_set('vector', [0.0, 0.0, 0.0, 0.0, 0.0, 0.0, 0.0, 0.0, 0.0, 0.0, 0.0, 0.0, 0.0, 0.0, 0.0, 0.0, 0.0, 0.0, 0.0, 0.0, 0.0, 0.0, 0.0, 0.0, 0.0, 0.0, 0.0, 0.0, 0.0, 0.0, 0.0, 0.0, 0.0, 0.0, 0.0, 0.0, 0.0, 0.0, 0.0, 0.0, 0.0, 0.0, 0.0, 0.0, 0.0, 0.0, 0.0, 0.0, 0.0, 0.0, 0.0, 0.0, 0.0, 0.0, 0.0, 0.0, 0.0, 0.0, 0.0, 0.0, 0.0, 0.0, 0.0, 0.0, 0.0, 0.0, 0.0, 0.0, 0.0, 0.0, 0.0, 0.0, 0.0, 0.0, 0.0, 0.0, 0.0, 0.0, 0.0, 0.0, 0.0, 0.0, 0.0, 0.0, 0.0, 0.0, 0.0, 0.0, 0.0, 0.0, 0.0, 0.0, 0.0, 0.0, 0.0, 0.0, 0.0, 0.0, 0.0, 0.0, 0.0, 0.0, 0.0, 0.0, 0.0, 0.0, 0.0, 0.0, 0.0, 0.0, 0.0, 0.0, 0.0, 0.0, 0.0, 0.0, 0.0, 0.0, 0.0, 0.0, 0.0, 0.0, 0.0, 0.0, 0.0, 0.0, 0.0, 0.0, 0.0, 0.0, 0.0, 0.0, 0.0, 0.0, 0.0, 0.0, 0.0, 0.0, 0.0, 0.0, 0.0, 0.0, 0.0, 0.0, 0.0, 0.0, 0.0, 0.0, 0.0, 0.0, 0.0, 0.0, 0.0, 0.0, 0.0, 0.0, 0.0, 0.0, 0.0, 0.0, 0.0, 0.0, 0.0, 0.0, 0.0, 0.0, 0.0, 0.0, 0.0, 0.0, 0.0, 0.0, 0.0, 0.0, 0.0, 0.0, 0.0, 0.0, 0.0, 0.0, 0.0, 0.0, 0.0, 0.0, 0.0, 0.0, 0.0, 0.0, 0.0, 0.0, 0.0, 0.0, 0.0, 0.0, 0.0, 0.0, 0.0, 0.0, 0.0, 0.0, 0.0, 0.0, 0.0, 0.0, 0.0, 0.0, 0.0, 0.0, 0.0, 0.0, 0.0, 0.0, 0.0, 0.0, 0.0, 0.0, 0.0, 0.0, 0.0, 0.0, 0.0, 0.0, 0.0, 0.0, 0.0, 0.0, 0.0, 0.0, 0.0, 0.0, 0.0, 0.0, 0.0, 0.0, 0.0, 0.0, 0.0, 0.0, 0.0, 0.0, 0.0, 0.0, 0.0, 0.0, 0.0, 0.0, 0.0, 0.0, 0.0, 0.0, 0.0, 0.0, 0.0, 0.0, 0.0, 0.0, 0.0, 0.0, 0.0, 0.0, 0.0, 0.0, 0.0, 0.0, 0.0, 0.0, 0.0, 0.0, 0.0, 0.0, 0.0, 0.0, 0.0, 0.0, 0.0, 0.0, 0.0, 0.0, 0.0, 0.0, 0.0, 0.0, 0.0, 0.0, 0.0, 0.0, 0.0, 0.0, 0.0, 0.0, 0.0, 0.0, 0.0, 0.0, 0.0, 0.0, 0.0, 0.0, 0.0, 0.0, 0.0, 0.0, 0.0, 0.0, 0.0, 0.0, 0.0, 0.0, 0.0, 0.0, 0.0, 0.0, 0.0, 0.0, 0.0, 0.0, 0.0, 0.0, 0.0, 0.0, 0.0, 0.0, 0.0, 0.0, 0.0, 0.0, 0.0, 0.0, 0.0, 0.0, 0.0, 0.0, 0.0, 0.0, 0.0, 0.0, 0.0, 0.0, 0.0, 0.0, 0.0, 0.0, 0.0, 0.0, 0.0, 0.0, 0.0, 0.0, 0.0, 0.0, 0.0, 0.0, 0.0, 0.0, 0.0, 0.0, 0.0, 0.0, 0.0, 0.0, 0.0, 0.0, 0.0, 0.0, 0.0, 0.0, 0.0, 0.0, 0.0, 0.0, 0.0, 0.0, 0.0, 0.0, 0.0, 0.0, 0.0, 0.0, 0.0, 0.0, 0.0, 0.0, 0.0, 0.0, 0.0, 0.0, 0.0, 0.0, 0.0, 0.0, 0.0, 0.0, 0.0, 0.0, 0.0, 0.0, 0.0, 0.0, 0.0, 0.0, 0.0, 0.0, 0.0, 0.0, 0.0, 0.0, 0.0, 0.0, 0.0, 0.0, 0.0, 0.0, 0.0, 0.0, 0.0, 0.0, 0.0, 0.0, 0.0, 0.0, 0.0, 0.0, 0.0, 0.0, 0.2738, 1.034, 0.1699, 1.034, 0.1699, 0.272, 0.2738, 0.272, 0.3777, 0.272, 0.4816, 0.272, 0.5855, 0.272, 0.6894, 0.272, 0.7933, 0.272, 0.7933, 1.034, 0.6894, 1.034, 0.5855, 1.034, 0.4816, 1.034, 0.3777, 1.034, 0.0, 0.0, 0.0, 0.0, 0.0, 0.0, 0.0, 0.0, 0.0, 0.0, 0.0, 0.0, 0.0, 0.0, 0.0, 0.0, 0.0, 0.0, 0.0, 0.0, 0.0, 0.0, 0.0, 0.0, 0.0, 0.0, 0.0, 0.0, 0.0, 0.0, 0.0, 0.0, 0.0, 0.0, 0.0, 0.0, 0.0, 0.0, 0.0, 0.0, 0.0, 0.0, 0.0, 0.0, 0.0, 0.0, 0.0, 0.0, 0.0, 0.0, 0.0, 0.0, 0.0, 0.0, 0.0, 0.0, 0.0, 0.0, 0.0, 0.0, 0.0, 0.0, 0.0, 0.0, 0.0, 0.0, 0.0, 0.0, 0.0, 0.0, 0.0, 0.0, 0.0, 0.0, 0.0, 0.0, 0.0, 0.0, 0.0, 0.0, 0.0, 0.0, 0.0, 0.0, 0.0, 0.0, 0.0, 0.0, 0.0, 0.0, 0.0, 0.0, 0.0, 0.0, 0.0, 0.0, 0.0, 0.0, 0.0, 0.0, 0.0, 0.0, 0.0, 0.0, 0.0, 0.0, 0.0, 0.0, 0.0, 0.0, 0.0, 0.0, 0.0, 0.0, 0.0, 0.0, 0.0, 0.0, 0.0, 0.0, 0.0, 0.0, 0.0, 0.0, 0.0, 0.0, 0.0, 0.0, 0.0, 0.0, 0.0, 0.0, 0.0, 0.0, 0.0, 0.0, 0.0, 0.0, 0.0, 0.0, 0.0, 0.0, 0.0, 0.0, 0.0, 0.0, 0.0, 0.0, 0.0, 0.0, 0.0, 0.0, 0.0, 0.0, 0.0, 0.0, 0.0, 0.0, 0.0, 0.0, 0.0, 0.0, 0.0, 0.0, 0.0, 0.0, 0.0, 0.0, 0.0, 0.0, 0.0, 0.0, 0.0, 0.0, 0.0, 0.0, 0.0, 0.0, 0.0, 0.0, 0.0, 0.0, 0.0, 0.0, 0.0, 0.0, 0.0, 0.0, 0.0, 0.0, 0.0, 0.0, 0.0, 0.0, 0.0, 0.0, 0.0, 0.0, 0.0, 0.0, 0.0, 0.0, 0.0, 0.0, 0.0, 0.0, 0.0, 0.0, 0.0, 0.0, 0.0, 0.0, 0.0, 0.0, 0.0, 0.0, 0.0, 0.0, 0.0, 0.0, 0.0, 0.0, 0.0, 0.0, 0.0, 0.0, 0.0, 0.0, 0.0, 0.0, 0.0, 0.0, 0.0, 0.0, 0.0, 0.0, 0.0, 0.0, 0.0, 0.0, 0.0, 0.0, 0.0, 0.0, 0.0, 0.0, 0.0, 0.0, 0.0, 0.0, 0.0, 0.0, 0.0, 0.0, 0.0, 0.0, 0.0, 0.0, 0.0, 0.0, 0.0, 0.0, 0.0, 0.0, 0.0, 0.0, 0.0, 0.0, 0.0, 0.0, 0.0, 0.0, 0.0, 0.0, 0.0, 0.0, 0.0, 0.0, 0.0, 0.0, 0.0, 0.0, 0.0, 0.0, 0.0, 0.0, 0.0, 0.0, 0.0, 0.0, 0.0, 0.0, 0.0, 0.0, 0.0, 0.0, 0.0, 0.0, 0.0, 0.0, 0.0, 0.0, 0.0, 0.0, 0.0, 0.0, 0.0, 0.0, 0.0, 0.0, 0.0, 0.0, 0.0, 0.0, 0.0, 0.0, 0.0, 0.0, 0.0, 0.0, 0.0, 0.0, 0.0, 0.0, 0.0, 0.0, 0.0, 0.0, 0.0, 0.0, 0.0, 0.0, 0.0, 0.0, 0.0, 0.0, 0.0, 0.0, 0.0, 0.0, 0.0, 0.0, 0.0, 0.0, 0.0, 0.0, 0.0, 0.0, 0.0, 0.0, 0.0, 0.0, 0.0, 0.0, 0.0, 0.0, 0.0, 0.0, 0.0, 0.0, 0.0, 0.0, 0.0, 0.0, 0.0, 0.0, 0.0, 0.0, 0.0, 0.0, 0.0, 0.0, 0.0, 0.0, 0.0, 0.0, 0.0, 0.0, 0.0, 0.0, 0.0, 0.0, 0.0, 0.0, 0.0, 0.0, 0.0, 0.0, 0.0, 0.0, 0.0, 0.0, 0.0, 0.0, 0.0, 0.0, 0.0, 0.0, 0.0, 0.0, 0.0, 0.0, 0.0, 0.0, 0.0, 0.0, 0.0, 0.0, 0.0, 0.0, 0.0, 0.0, 0.0, 0.0, 0.0, 0.0, 0.0, 0.0, 0.0, 0.0, 0.0, 0.0, 0.0, 0.0, 0.0, 0.0, 0.0, 0.0, 0.0, 0.0, 0.0, 0.0, 0.0, 0.0, 0.0, 0.0, 0.0, 0.0, 0.0, 0.0, 0.0, 0.0, 0.0, 0.0, 0.0, 0.0, 0.0, 0.0, 0.0, 0.0, 0.0, 0.0, 0.0, 0.0, 0.0, 0.0, 0.0, 0.0, 0.0, 0.0, 0.0, 0.0, 0.0, 0.0, 0.0, 0.0, 0.0, 0.0, 0.0, 0.0, 0.0, 0.0, 0.0, 0.0, 0.0, 0.0, 0.0, 0.0, 0.0, 0.0, 0.0, 0.0, 0.0, 0.0, 0.0, 0.0, 0.0, 0.0, 0.0, 0.0, 0.0, 0.0, 0.0, 0.0, 0.0, 0.0, 0.0, 0.0, 0.0, 0.0, 0.0, 0.0, 0.0, 0.0, 0.0, 0.0, 0.0, 0.0, 0.0, 0.0, 0.0, 0.0, 0.0, 0.0, 0.0, 0.0, 0.0, 0.0, 0.0, 0.0, 0.0, 0.0, 0.0, 0.0, 0.0, 0.0, 0.0, 0.0, 0.0, 0.0, 0.0, 0.0, 0.0, 0.0, 0.0, 0.0, 0.0, 0.0, 0.0, 0.0, 0.0, 0.0, 0.0, 0.0, 0.0, 0.0, 0.0, 0.0, 0.0, 0.0, 0.0, 0.0, 0.0, 0.0, 0.0, 0.0, 0.0, 0.0, 0.0, 0.0, 0.0, 0.0, 0.0, 0.0, 0.0, 0.0, 0.0, 0.0, 0.0, 0.0, 0.0, 0.0, 0.0, 0.0, 0.0, 0.0, 0.0, 0.0, 0.0, 0.0, 0.0, 0.0, 0.0, 0.0, 0.0, 0.0, 0.0, 0.0, 0.0, 0.0, 0.0, 0.0, 0.0, 0.0, 0.0, 0.0, 0.0, 0.0, 0.0, 0.0, 0.0, 0.0, 0.0, 0.0, 0.0, 0.0, 0.0, 0.0, 0.0, 0.0, 0.0, 0.0, 0.0, 0.0, 0.0, 0.0, 0.0, 0.0, 0.0, 0.0, 0.0, 0.0, 0.0, 0.0, 0.0, 0.0, 0.0, 0.0, 0.0, 0.0, 0.0, 0.0, 0.0, 0.0, 0.0, 0.0, 0.0, 0.0, 0.0, 0.0, 0.0, 0.0, 0.0, 0.0, 0.0, 0.0, 0.0, 0.0, 0.0, 0.0, 0.0, 0.0, 0.0, 0.0, 0.0, 0.0, 0.0, 0.0, 0.0, 0.0, 0.0, 0.0, 0.0, 0.0, 0.0, 0.0, 0.0, 0.0, 0.0, 0.0, 0.0, 0.0, 0.0, 0.0, 0.0, 0.0, 0.0, 0.0, 0.0, 0.0, 0.0, 0.0, 0.0, 0.0, 0.0, 0.0, 0.0, 0.0, 0.0, 0.0, 0.0, 0.0, 0.0, 0.0, 0.0, 0.0, 0.0, 0.0, 0.0, 0.0, 0.0, 0.0, 0.0, 0.0, 0.0, 0.0, 0.0, 0.0, 0.0, 0.0, 0.0, 0.0, 0.0, 0.0, 0.0, 0.0, 0.0, 0.0, 0.0, 0.0, 0.0, 0.0, 0.0, 0.0, 0.0, 0.0, 0.0, 0.0, 0.0, 0.0, 0.0, 0.0, 0.0, 0.0, 0.0, 0.0, 0.0, 0.0, 0.0, 0.0, 0.0, 0.0, 0.0, 0.0, 0.0, 0.0, 0.0, 0.0, 0.0, 0.0, 0.0, 0.0, 0.0, 0.0, 0.0, 0.0, 0.0, 0.0, 0.0, 0.0, 0.0, 0.0, 0.0, 0.0, 0.0, 0.0, 0.0, 0.0, 0.0, 0.0, 0.0, 0.0, 0.0, 0.0, 0.0, 0.0, 0.0, 0.0, 0.0, 0.0, 0.0, 0.0, 0.0, 0.0, 0.0, 0.0, 0.0, 0.0, 0.0, 0.0, 0.0, 0.0, 0.0, 0.0, 0.0, 0.0, 0.0, 0.0, 0.0, 0.0, 0.0, 0.0, 0.0, 0.0, 0.0, 0.0, 0.0, 0.0, 0.0, 0.0, 0.0, 0.0, 0.0, 0.0, 0.0, 0.0, 0.0, 0.0, 0.0, 0.0, 0.0, 0.0, 0.0, 0.0, 0.0, 0.0, 0.0, 0.0, 0.0, 0.0, 0.0, 0.0, 0.0, 0.0, 0.0, 0.0, 0.0, 0.0, 0.0, 0.0, 0.0, 0.0, 0.0, 0.0, 0.0, 0.0, 0.0, 0.0, 0.0, 0.0, 0.0, 0.0, 0.0, 0.0, 0.0, 0.0, 0.0, 0.0, 0.0, 0.0, 0.0, 0.0, 0.0, 0.0, 0.0, 0.0, 0.0, 0.0, 0.0, 0.0, 0.0, 0.0, 0.0, 0.0, 0.0, 0.0, 0.0, 0.0, 0.0, 0.0, 0.0, 0.0, 0.0, 0.0, 0.0, 0.0, 0.0, 0.0, 0.0, 0.0, 0.0, 0.0, 0.0, 0.0, 0.0, 0.0, 0.0, 0.0, 0.0, 0.0, 0.0, 0.0, 0.0, 0.0, 0.0, 0.0, 0.0, 0.0, 0.0, 0.0, 0.0, 0.0, 0.0, 0.0, 0.0, 0.0, 0.0, 0.0, 0.0, 0.0, 0.0, 0.0, 0.0, 0.0, 0.0, 0.0, 0.0, 0.0, 0.0, 0.0, 0.0, 0.0, 0.0, 0.0, 0.0, 0.0, 0.0, 0.0, 0.0, 0.0, 0.0, 0.0, 0.0, 0.0, 0.0, 0.0, 0.0, 0.0, 0.0, 0.0, 0.0, 0.0, 0.0, 0.0, 0.0, 0.0, 0.0, 0.0, 0.0, 0.0, 0.0, 0.0, 0.0, 0.0, 0.0, 0.0, 0.0, 0.0, 0.0, 0.0, 0.0, 0.0, 0.0, 0.0, 0.0, 0.0, 0.0, 0.0, 0.0, 0.0, 0.0, 0.0, 0.0, 0.0, 0.0, 0.0, 0.0, 0.0, 0.0, 0.0, 0.0, 0.0, 0.0, 0.0, 0.0, 0.0, 0.0, 0.0, 0.0, 0.0, 0.0, 0.0, 0.0, 0.0, 0.0, 0.0, 0.0, 0.0, 0.0, 0.0, 0.0, 0.0, 0.0, 0.0, 0.0, 0.0, 0.0, 0.0, 0.0, 0.0, 0.0, 0.0, 0.0, 0.0, 0.0, 0.0, 0.0, 0.0, 0.0, 0.0, 0.0, 0.0, 0.0, 0.0, 0.0, 0.0, 0.0, 0.0, 0.0, 0.0, 0.0, 0.0, 0.0, 0.0, 0.0, 0.0, 0.0, 0.0, 0.0, 0.0, 0.0, 0.0, 0.0, 0.0, 0.0, 0.0, 0.0, 0.0, 0.0, 0.0, 0.0, 0.0, 0.0, 0.0, 0.0, 0.0, 0.0, 0.0, 0.0, 0.0, 0.0, 0.0, 0.0, 0.0, 0.0, 0.0, 0.0, 0.0, 0.0, 0.0, 0.0, 0.0, 0.0, 0.0, 0.0, 0.0, 0.0, 0.0, 0.0, 0.0, 0.0, 0.0, 0.0, 0.0, 0.0, 0.0, 0.0, 0.0, 0.0, 0.0, 0.0, 0.0, 0.0, 0.0, 0.0, 0.0, 0.0, 0.0, 0.0, 0.0, 0.0, 0.0, 0.0, 0.0, 0.0, 0.0, 0.0, 0.0, 0.0, 0.0, 0.0, 0.0, 0.0, 0.0, 0.0, 0.0, 0.0, 0.0, 0.0, 0.0, 0.0, 0.0, 0.0, 0.0, 0.0, 0.0, 0.0, 0.0, 0.0, 0.0, 0.0, 0.0, 0.0, 0.0, 0.0, 0.0, 0.0, 0.0, 0.0, 0.0, 0.0, 0.0, 0.0, 0.0, 0.0, 0.0, 0.0, 0.0, 0.0, 0.0, 0.0, 0.0, 0.0, 0.0, 0.0, 0.0, 0.0, 0.0, 0.0, 0.0, 0.0, 0.0, 0.0, 0.0, 0.0, 0.0, 0.0, 0.0, 0.0, 0.0, 0.0, 0.0, 0.0, 0.0, 0.0, 0.0, 0.0, 0.0, 0.0, 0.0, 0.0, 0.0, 0.0, 0.0, 0.0, 0.0, 0.0, 0.0, 0.0, 0.0, 0.0, 0.0, 0.0, 0.0, 0.0, 0.0, 0.0, 0.0, 0.0, 0.0, 0.0, 0.0, 0.0, 0.0, 0.0, 0.0, 0.0, 0.0, 0.0, 0.0, 0.0, 0.0, 0.0, 0.0, 0.0, 0.0, 0.0, 0.0, 0.0, 0.0, 0.0, 0.0, 0.0, 0.0, 0.0, 0.0, 0.0, 0.0, 0.0, 0.0, 0.0, 0.0, 0.0, 0.0, 0.0, 0.0, 0.0, 0.0, 0.0, 0.0, 0.0, 0.0, 0.0, 0.0, 0.0, 0.0, 0.0, 0.0, 0.0, 0.0, 0.0, 0.0, 0.0, 0.0, 0.0, 0.0, 0.0, 0.0, 0.0, 0.0, 0.0, 0.0, 0.0, 0.0, 0.0, 0.0, 0.0, 0.0, 0.0, 0.0, 0.0, 0.0, 0.0, 0.0, 0.0, 0.0, 0.0, 0.0, 0.0, 0.0, 0.0, 0.0, 0.0, 0.0, 0.0, 0.0, 0.0, 0.0, 0.0, 0.0, 0.0, 0.0, 0.0, 0.0, 0.0, 0.0, 0.0, 0.0, 0.0, 0.0, 0.0, 0.0, 0.0, 0.0, 0.0, 0.0, 0.0, 0.0, 0.0, 0.0, 0.0, 0.0, 0.0, 0.0, 0.0, 0.0, 0.0, 0.0, 0.0, 0.0, 0.0, 0.0, 0.0, 0.0, 0.0, 0.0, 0.0, 0.0, 0.0, 0.0, 0.0, 0.0, 0.0, 0.0, 0.0, 0.0, 0.0, 0.0, 0.0, 0.0, 0.0, 0.0, 0.0, 0.0, 0.0, 0.0, 0.0, 0.0, 0.0, 0.0, 0.0, 0.0, 0.0, 0.0, 0.0, 0.0, 0.0, 0.0, 0.0, 0.0, 0.0, 0.0, 0.0, 0.0, 0.0, 0.0, 0.0, 0.0, 0.0, 0.0, 0.0, 0.0, 0.0, 0.0, 0.0, 0.0, 0.0, 0.0, 0.0, 0.0, 0.0, 0.0, 0.0, 0.0, 0.0, 0.0, 0.0, 0.0, 0.0, 0.0, 0.0, 0.0, 0.0, 0.0, 0.0, 0.0, 0.0, 0.0, 0.0, 0.0, 0.0, 0.0, 0.0, 0.0, 0.0, 0.0, 0.0, 0.0, 0.0, 0.0, 0.0, 0.0, 0.0, 0.0, 0.0, 0.0, 0.0, 0.0, 0.0, 0.0, 0.0, 0.0, 0.0, 0.0, 0.0, 0.0, 0.0, 0.0, 0.0, 0.0, 0.0, 0.0, 0.0, 0.0, 0.0, 0.0, 0.0, 0.0, 0.0, 0.0, 0.0, 0.0, 0.0, 0.0, 0.0, 0.0, 0.0, 0.0, 0.0, 0.0, 0.0, 0.0, 0.0, 0.0, 0.0, 0.0, 0.0, 0.0, 0.0, 0.0, 0.0, 0.0, 0.0, 0.0, 0.0, 0.0, 0.0, 0.0, 0.0, 0.0, 0.0, 0.0, 0.0, 0.0, 0.0, 0.0, 0.0, 0.0, 0.0, 0.0, 0.0, 0.0, 0.0, 0.0, 0.0, 0.0, 0.0, 0.0, 0.0, 0.0, 0.0, 0.0, 0.0, 0.0, 0.0, 0.0, 0.0, 0.0, 0.0, 0.0, 0.0, 0.0, 0.0, 0.0, 0.0, 0.0, 0.0, 0.0, 0.0, 0.0, 0.0, 0.0, 0.0, 0.0, 0.0, 0.0, 0.0, 0.0, 0.0, 0.0, 0.0, 0.0, 0.0, 0.0, 0.0, 0.0, 0.0, 0.0, 0.0, 0.0, 0.0, 0.0, 0.0, 0.0, 0.0, 0.0, 0.0, 0.0, 0.0, 0.0, 0.0, 0.0, 0.0, 0.0, 0.0, 0.0, 0.0, 0.0, 0.0, 0.0, 0.0, 0.0, 0.0, 0.0, 0.0, 0.0, 0.0, 0.0, 0.0, 0.0, 0.0, 0.0, 0.0, 0.0, 0.0, 0.0, 0.0, 0.0, 0.0, 0.0, 0.0, 0.0, 0.0, 0.0, 0.0, 0.0, 0.0, 0.0, 0.0, 0.0, 0.0, 0.0, 0.0, 0.0, 0.0, 0.0, 0.0, 0.0, 0.0, 0.0, 0.0, 0.0, 0.0, 0.0, 0.0, 0.0, 0.0, 0.0, 0.0, 0.0, 0.0, 0.0, 0.0, 0.0, 0.0, 0.0, 0.0, 0.0, 0.0, 0.0, 0.0, 0.0, 0.0, 0.0, 0.0, 0.0, 0.0, 0.0, 0.0, 0.0, 0.0, 0.0, 0.0, 0.0, 0.0, 0.0, 0.0, 0.0, 0.0, 0.0, 0.0, 0.0, 0.0, 0.0, 0.0, 0.0, 0.0, 0.0, 0.0, 0.0, 0.0, 0.0, 0.0, 0.0, 0.0, 0.0, 0.0, 0.0, 0.0, 0.0, 0.0, 0.0, 0.0, 0.0, 0.0, 0.0, 0.0, 0.0, 0.0, 0.0, 0.0, 0.0, 0.0, 0.0, 0.0, 0.0, 0.0, 0.0, 0.0, 0.0, 0.0, 0.0, 0.0, 0.0, 0.0, 0.0, 0.0, 0.0, 0.0, 0.0, 0.0, 0.0, 0.0, 0.0, 0.0, 0.0, 0.0, 0.0, 0.0, 0.0, 0.0, 0.0, 0.0, 0.0, 0.0, 0.0, 0.0, 0.0, 0.0, 0.0, 0.0, 0.0, 0.0, 0.0, 0.0, 0.0, 0.0, 0.0, 0.0, 0.0, 0.0, 0.0, 0.0, 0.0, 0.0, 0.0, 0.0, 0.0, 0.0, 0.0, 0.0, 0.0, 0.0, 0.0, 0.0, 0.0, 0.0, 0.0, 0.0, 0.0, 0.0, 0.0, 0.0, 0.0, 0.0, 0.0, 0.0, 0.0, 0.0, 0.0, 0.0, 0.0, 0.0, 0.0, 0.0, 0.0, 0.0, 0.0, 0.0, 0.0, 0.0, 0.0, 0.0, 0.0, 0.0, 0.0, 0.0, 0.0, 0.0, 0.0, 0.0, 0.0, 0.0, 0.0, 0.0, 0.0, 0.0, 0.0, 0.0, 0.0, 0.0, 0.0, 0.0, 0.0, 0.0, 0.0, 0.0, 0.0, 0.0, 0.0, 0.0, 0.0, 0.0, 0.0, 0.0, 0.0, 0.0, 0.0, 0.0, 0.0, 0.0, 0.0, 0.0, 0.0, 0.0, 0.0, 0.0, 0.0, 0.0, 0.0, 0.0, 0.0, 0.0, 0.0, 0.0, 0.0, 0.0, 0.0, 0.0, 0.0, 0.0, 0.0, 0.0, 0.0, 0.0, 0.0, 0.0, 0.0, 0.0, 0.0, 0.0, 0.0, 0.0, 0.0, 0.0, 0.0, 0.0, 0.0, 0.0, 0.0, 0.0, 0.0, 0.0, 0.0, 0.0, 0.0, 0.0, 0.0, 0.0, 0.0, 0.0, 0.0, 0.0, 0.0, 0.0, 0.0, 0.0, 0.0, 0.0, 0.0, 0.0, 0.0, 0.0, 0.0, 0.0, 0.0, 0.0, 0.0, 0.0, 0.0, 0.0, 0.0, 0.0, 0.0, 0.0, 0.0, 0.0, 0.0, 0.0, 0.0, 0.0, 0.0, 0.0, 0.0, 0.0, 0.0, 0.0, 0.0, 0.0, 0.0, 0.0, 0.0, 0.0, 0.0, 0.0, 0.0, 0.0, 0.0, 0.0, 0.0, 0.0, 0.0, 0.0, 0.0, 0.0, 0.0, 0.0, 0.0, 0.0, 0.0, 0.0, 0.0, 0.6245, 0.04154, 0.6245, 0.5782, 0.5369, 0.5782, 0.4493, 0.5782, 0.3617, 0.5782, 0.2741, 0.5782, 0.1865, 0.5782, 0.09887, 0.5782, 0.09887, 0.04154, 0.1865, 0.04154, 0.2741, 0.04154, 0.3617, 0.04154, 0.4493, 0.04154, 0.5369, 0.04154, 0.0, 0.0, 0.0, 0.0, 0.0, 0.0, 0.0, 0.0, 0.0, 0.0, 0.0, 0.0, 0.0, 0.0, 0.0, 0.0, 0.0, 0.0, 0.0, 0.0, 0.0, 0.0, 0.0, 0.0, 0.0, 0.0, 0.0, 0.0, 0.0, 0.0, 0.0, 0.0, 0.0, 0.0, 0.0, 0.0, 0.0, 0.0, 0.0, 0.0, 0.0, 0.0, 0.0, 0.0, 0.0, 0.0, 0.0, 0.0, 0.0, 0.0, 0.0, 0.0, 0.0, 0.0, 0.0, 0.0, 0.0, 0.0, 0.0, 0.0, 0.0, 0.0, 0.0, 0.0, 0.0, 0.0, 0.0, 0.0, 0.0, 0.0, 0.0, 0.0, 0.0, 0.0, 0.0, 0.0, 0.0, 0.0, 0.0, 0.0, 0.0, 0.0, 0.0, 0.0, 0.0, 0.0, 0.0, 0.0, 0.0, 0.0, 0.0, 0.0, 0.0, 0.0, 0.0, 0.0, 0.0, 0.0, 0.0, 0.0, 0.0, 0.0, 0.0, 0.0, 0.0, 0.0, 0.0, 0.0, 0.0, 0.0, 0.0, 0.0, 0.0, 0.0, 0.0, 0.0, 0.0, 0.0, 0.0, 0.0, 0.0, 0.0, 0.0, 0.0, 0.0, 0.0, 0.0, 0.0, 0.0, 0.0, 0.0, 0.0, 0.0, 0.0, 0.0, 0.0, 0.0, 0.0, 0.0, 0.0, 0.0, 0.0, 0.0, 0.0, 0.0, 0.0, 0.0, 0.0, 0.0, 0.0, 0.0, 0.0, 0.0, 0.0, 0.0, 0.0, 0.0, 0.0, 0.0, 0.0, 0.0, 0.0, 0.0, 0.0, 0.0, 0.0, 0.0, 0.0, 0.0, 0.0, 0.0, 0.0, 0.0, 0.0, 0.0, 0.0, 0.0, 0.0, 0.0, 0.0, 0.0, 0.0, 0.0, 0.0, 0.0, 0.0, 0.0, 0.0, 0.0, 0.0, 0.0, 0.0, 0.0, 0.0, 0.0, 0.0, 0.0, 0.0, 0.0, 0.0, 0.0, 0.0, 0.0, 0.0, 0.0, 0.0, 0.0, 0.0, 0.0, 0.0, 0.0, 0.0, 0.0, 0.0, 0.0, 0.0, 0.0, 0.0, 0.0, 0.0, 0.0, 0.0, 0.0, 0.0, 0.0, 0.0, 0.0, 0.0, 0.0, 0.0, 0.0, 0.0, 0.0, 0.0, 0.0, 0.0, 0.0, 0.0, 0.0, 0.0, 0.0, 0.0, 0.0, 0.0, 0.0, 0.0, 0.0, 0.0, 0.0, 0.0, 0.0, 0.0, 0.0, 0.0, 0.0, 0.0, 0.0, 0.0, 0.0, 0.0, 0.0, 0.0, 0.0, 0.0, 0.0, 0.0, 0.0, 0.0, 0.0, 0.0, 0.0, 0.0, 0.0, 0.0, 0.0, 0.0, 0.0, 0.0, 0.0, 0.0, 0.0, 0.0, 0.0, 0.0, 0.0, 0.0, 0.0, 0.0, 0.0, 0.0, 0.0, 0.0, 0.0, 0.0, 0.0, 0.0, 0.0, 0.0, 0.0, 0.0, 0.0, 0.0, 0.0, 0.0, 0.0, 0.0, 0.0, 0.0, 0.0, 0.0, 0.0, 0.0, 0.0, 0.0, 0.0, 0.0, 0.0, 0.0, 0.0, 0.0, 0.0, 0.0, 0.0, 0.0, 0.0, 0.0, 0.0, 0.0, 0.0, 0.0, 0.0, 0.0, 0.0, 0.0, 0.0, 0.0, 0.0, 0.0, 0.0, 0.0, 0.0, 0.0, 0.0, 0.0, 0.0, 0.0, 0.0, 0.0, 0.0, 0.0, 0.0, 0.0, 0.0, 0.0, 0.0, 0.0, 0.0, 0.0, 0.0, 0.0, 0.0, 0.0, 0.0, 0.0, 0.0, 0.0, 0.0, 0.0, 0.0, 0.0, 0.0, 0.0, 0.0, 0.0, 0.0, 0.0, 0.0, 0.0, 0.0, 0.0, 0.0, 0.0, 0.0, 0.0, 0.0, 0.0, 0.0, 0.0, 0.0, 0.0, 0.0, 0.0, 0.0, 0.0, 0.0, 0.0, 0.0, 0.0, 0.0, 0.0, 0.0, 0.0, 0.0, 0.0, 0.0, 0.0, 0.0, 0.0, 0.0, 0.0, 0.0, 0.0, 0.0, 0.0, 0.0, 0.0, 0.0, 0.0, 0.0, 0.0, 0.0, 0.0, 0.0, 0.0, 0.0, 0.0, 0.0, 0.0, 0.0, 0.0, 0.0, 0.0, 0.0, 0.0, 0.0, 0.0, 0.0, 0.0, 0.0, 0.0, 0.0, 0.0, 0.0, 0.0, 0.0, 0.0, 0.0, 0.0, 0.0, 0.0, 0.0, 0.0, 0.0, 0.0, 0.0, 0.0, 0.0, 0.0, 0.0, 0.0, 0.0, 0.0, 0.0, 0.0, 0.0, 0.0, 0.0, 0.0, 0.0, 0.0, 0.0, 0.0, 0.0, 0.0, 0.0, 0.0, 0.0, 0.0, 0.0, 0.0, 0.0, 0.0, 0.0, 0.0, 0.0, 0.0, 0.0, 0.0, 0.0, 0.0, 0.0, 0.0, 0.0, 0.0, 0.0, 0.0, 0.0, 0.0, 0.0, 0.0, 0.0, 0.0, 0.0, 0.0, 0.0, 0.0, 0.0, 0.0, 0.0, 0.0, 0.0, 0.0, 0.0, 0.0, 0.0, 0.0, 0.0, 0.0, 0.0, 0.0, 0.0, 0.0, 0.0, 0.0, 0.0, 0.0, 0.0, 0.0, 0.0, 0.0, 0.0, 0.0, 0.0, 0.0, 0.0, 0.0, 0.0, 0.0, 0.0, 0.0, 0.0, 0.0, 0.0, 0.0, 0.0, 0.0, 0.0, 0.0, 0.0, 0.0, 0.0, 0.0, 0.0, 0.0, 0.0, 0.0, 0.0, 0.0, 0.0, 0.0, 0.0, 0.0, 0.0, 0.0, 0.0, 0.0, 0.0, 0.0, 0.0, 0.0, 0.0, 0.0, 0.0, 0.0, 0.0, 0.0, 0.0, 0.0, 0.0, 0.0, 0.0, 0.0, 0.0, 0.0, 0.0, 0.0, 0.0, 0.0, 0.0, 0.0, 0.0, 0.0, 0.0, 0.0, 0.0, 0.0, 0.0, 0.0, 0.0, 0.0, 0.0, 0.0, 0.0, 0.0, 0.0, 0.0, 0.0, 0.0, 0.0, 0.0, 0.0, 0.0, 0.0, 0.0, 0.0, 0.0, 0.0, 0.0, 0.0, 0.0, 0.0, 0.0, 0.0, 0.0, 0.0, 0.0, 0.0, 0.0, 0.0, 0.0, 0.0, 0.0, 0.0, 0.0, 0.0, 0.0, 0.0, 0.0, 0.0, 0.0, 0.0, 0.0, 0.0, 0.0, 0.0, 0.0, 0.0, 0.0, 0.0, 0.0, 0.0, 0.0, 0.0, 0.0, 0.0, 0.0, 0.0, 0.0, 0.0, 0.0, 0.0, 0.0, 0.0, 0.0, 0.0, 0.0, 0.0, 0.0, 0.0, 0.0, 0.0, 0.0, 0.0, 0.0, 0.0, 0.0, 0.0, 0.0, 0.0, 0.0, 0.0, 0.0, 0.0, 0.0, 0.0, 0.0, 0.0, 0.0, 0.0, 0.0, 0.0, 0.0, 0.0, 0.0, 0.0, 0.0, 0.0, 0.0, 0.0, 0.0, 0.0, 0.0, 0.0, 0.0, 0.0, 0.0, 0.0, 0.0, 0.0, 0.0, 0.0, 0.0, 0.0, 0.0, 0.0, 0.0, 0.0, 0.0, 0.0, 0.0, 0.0, 0.0, 0.0, 0.0, 0.0, 0.0, 0.0, 0.0, 0.0, 0.0, 0.0, 0.0, 0.0, 0.0, 0.0, 0.0, 0.0, 0.0, 0.0, 0.0, 0.0, 0.0, 0.0, 0.0, 0.0, 0.0, 0.0, 0.0, 0.0, 0.0, 0.0, 0.0, 0.0, 0.0, 0.0, 0.0, 0.0, 0.0, 0.0, 0.0, 0.0, 0.0, 0.0, 0.0, 0.0, 0.0, 0.0, 0.0, 0.0, 0.0, 0.0, 0.0, 0.0, 0.0, 0.0, 0.0, 0.0, 0.0, 0.0, 0.0, 0.0, 0.0, 0.0, 0.0, 0.0, 0.0, 0.0, 0.0, 0.0, 0.0, 0.0, 0.0, 0.0, 0.0, 0.0, 0.0, 0.0, 0.0, 0.0, 0.0, 0.0, 0.0, 0.0, 0.0, 0.0, 0.0, 0.0, 0.0, 0.0, 0.0, 0.0, 0.0, 0.0, 0.0, 0.0, 0.0, 0.0, 0.0, 0.0, 0.0, 0.0, 0.0, 0.0, 0.0, 0.0, 0.0, 0.0, 0.0, 0.0, 0.0, 0.0, 0.0, 0.0, 0.0, 0.0, 0.0, 0.0, 0.0, 0.0, 0.0, 0.0, 0.0, 0.0, 0.0, 0.0, 0.0, 0.0, 0.0, 0.0, 0.0, 0.0, 0.0, 0.0, 0.0, 0.0, 0.0, 0.0, 0.0, 0.0, 0.0, 0.0, 0.0, 0.0, 0.0, 0.0, 0.0, 0.0, 0.0, 0.0, 0.0, 0.0, 0.0, 0.0, 0.0, 0.0, 0.0, 0.0, 0.0, 0.0, 0.0, 0.0, 0.0, 0.0, 0.0, 0.0, 0.0, 0.0, 0.0, 0.0, 0.0, 0.0, 0.0, 0.0, 0.0, 0.0, 0.0, 0.0, 0.0, 0.0, 0.0, 0.0, 0.0, 0.0, 0.0, 0.0, 0.0, 0.0, 0.0, 0.0, 0.0, 0.0, 0.0, 0.0, 0.0, 0.0, 0.0, 0.0, 0.0, 0.0, 0.0, 0.0, 0.0, 0.0, 0.0, 0.0, 0.0, 0.0, 0.0, 0.0, 0.0, 0.0, 0.0, 0.0, 0.0, 0.0, 0.0, 0.0, 0.0, 0.0, 0.0, 0.0, 0.0, 0.0, 0.0, 0.0, 0.0, 0.0, 0.0, 0.0, 0.0, 0.0, 0.0, 0.0, 0.0, 0.0, 0.0, 0.0, 0.0, 0.0, 0.0, 0.0, 0.0, 0.0, 0.0, 0.0, 0.0, 0.0, 0.0, 0.0, 0.0, 0.0, 0.0])
me_cylinder_001.materials.append(mat_material)
me_cylinder_001.materials.append(mat_material_001)
me_cylinder_001.use_remesh_preserve_volume = False
me_cylinder_001.use_remesh_preserve_attributes = False
me_cylinder_001.use_mirror_vertex_groups = False
me_cylinder_001.update()
arm_armature = bpy.data.armatures.new('Armature')  # bones are not reproduced

# ---- objects
ob_armature = bpy.data.objects.new('Armature', arm_armature)
ob_cylinder_001 = bpy.data.objects.new('Cylinder.001', me_cylinder_001)
ob_lamp = bpy.data.objects.new('Lamp', light_lamp)
ob_camera = bpy.data.objects.new('Camera', cam_camera)

# ---- transforms, parenting, visibility, modifiers, constraints
ob_armature.location = (0.0, 0.0, 0.0)
ob_armature.show_in_front = True
ob_armature.lineart.crease_threshold = 0.0
ob_cylinder_001.parent = ob_armature
ob_cylinder_001.location = (-10.46, -0.9322, 17.41)
ob_cylinder_001.rotation_euler = (-0.2441, -1.051, 0.3715)
ob_cylinder_001.scale = (0.7646, 0.8722, -1.254)
ob_cylinder_001.lineart.crease_threshold = 0.0
_vg = ob_cylinder_001.vertex_groups.new(name='Legs')
_vg.add([377, 378, 379, 380, 381, 382, 383, 384, 385, 386, 387, 388, 389, 390, 391, 392, 393, 394, 395, 396, 397, 398, 399, 400, 401, 402, 403, 404, 405, 406, 407, 408, 409, 410, 411, 412, 413, 414, 415, 416, 417, 418, 419, 420, 421, 422, 423, 424, 425, 426, 427, 428, 429, 430, 431, 432, 433, 434, 435, 436, 437, 438, 439, 440], 1.0, 'REPLACE')
_vg = ob_cylinder_001.vertex_groups.new(name='Waist')
_vg.add([441, 442, 443, 444, 445, 446, 447, 448, 449, 450, 451, 452, 453, 454, 455, 456, 457, 458, 459, 460, 461, 462, 463, 464, 465, 466, 467, 468, 469, 470, 471, 472], 1.0, 'REPLACE')
_vg = ob_cylinder_001.vertex_groups.new(name='Neck')
for _i, _w in zip([335, 336, 337, 338, 339, 340, 341, 342, 343, 344, 345, 346, 347, 348, 349, 350, 351, 352, 353, 354, 355, 356, 357, 358, 359, 360, 361, 362, 363, 364, 365, 366, 441, 442, 443, 444, 445, 446, 447, 448, 449, 450, 451, 452, 453, 454, 455, 456, 457, 458, 459, 460, 461, 462, 463, 464, 465, 466, 467, 468, 469, 470, 471, 472], [1.0, 1.0, 1.0, 1.0, 1.0, 1.0, 1.0, 1.0, 1.0, 1.0, 1.0, 1.0, 1.0, 1.0, 1.0, 1.0, 1.0, 1.0, 1.0, 1.0, 1.0, 1.0, 1.0, 1.0, 1.0, 1.0, 1.0, 1.0, 1.0, 1.0, 1.0, 1.0, 0.5, 0.5, 0.5, 0.5, 0.5, 0.5, 0.5, 0.5, 0.5, 0.5, 0.5, 0.5, 0.5, 0.5, 0.5, 0.5, 0.5, 0.5, 0.5, 0.5, 0.5, 0.5, 0.5, 0.5, 0.5, 0.5, 0.5, 0.5, 0.5, 0.5, 0.5, 0.5]): _vg.add([_i], _w, 'REPLACE')
_vg = ob_cylinder_001.vertex_groups.new(name='Head')
_vg.add([0, 1, 2, 3, 4, 5, 6, 7, 8, 9, 10, 11, 12, 13, 14, 15, 16, 17, 18, 19, 20, 21, 22, 23, 24, 25, 26, 27, 28, 29, 30, 31, 32, 33, 34, 35, 36, 37, 38, 39, 40, 41, 42, 43, 44, 45, 46, 47, 48, 49, 50, 51, 52, 53, 54, 55, 56, 57, 58, 59, 60, 61, 62, 63, 64, 65, 66, 67, 68, 69, 70, 71, 72, 73, 74, 75, 76, 77, 78, 79, 80, 81, 82, 83, 308, 309, 310, 311, 312, 313, 314, 315, 316, 317, 318, 319, 320, 321, 322, 323, 324, 325, 326, 327, 328, 329, 330, 331, 332, 333, 334, 367, 368, 369, 370, 371, 372, 373, 374, 375, 376], 1.0, 'REPLACE')
_vg = ob_cylinder_001.vertex_groups.new(name='Arm_L')
_vg.add([84, 85, 86, 87, 88, 89, 90, 91, 92, 93, 94, 95, 96, 97, 98, 99, 100, 101, 102, 103, 104, 105, 106, 107, 108, 109, 110, 111, 112, 113, 114, 115, 116, 117, 118, 119, 120, 121, 122, 123, 124, 125, 126, 127, 128, 129, 130, 131, 132, 133, 134, 135, 136, 137, 138, 139, 140, 141, 142, 143, 144, 145, 146, 147], 1.0, 'REPLACE')
_vg = ob_cylinder_001.vertex_groups.new(name='Hand_L')
_vg.add([148, 149, 150, 151, 152, 153, 154, 155, 156, 157, 158, 159, 160, 161, 162, 163, 164, 165, 166, 167, 168, 169, 170, 171, 172, 173, 174, 175, 176, 177, 178, 179], 1.0, 'REPLACE')
_vg = ob_cylinder_001.vertex_groups.new(name='Arm_R')
_vg.add([212, 213, 214, 215, 216, 217, 218, 219, 220, 221, 222, 223, 224, 225, 226, 227, 228, 229, 230, 231, 232, 233, 234, 235, 236, 237, 238, 239, 240, 241, 242, 243, 244, 245, 246, 247, 248, 249, 250, 251, 252, 253, 254, 255, 256, 257, 258, 259, 260, 261, 262, 263, 264, 265, 266, 267, 268, 269, 270, 271, 272, 273, 274, 275], 1.0, 'REPLACE')
_vg = ob_cylinder_001.vertex_groups.new(name='Hand_R')
_vg.add([180, 181, 182, 183, 184, 185, 186, 187, 188, 189, 190, 191, 192, 193, 194, 195, 196, 197, 198, 199, 200, 201, 202, 203, 204, 205, 206, 207, 208, 209, 210, 211], 1.0, 'REPLACE')
_vg = ob_cylinder_001.vertex_groups.new(name='Root')
_vg.add([276, 277, 278, 279, 280, 281, 282, 283, 284, 285, 286, 287, 288, 289, 290, 291, 292, 293, 294, 295, 296, 297, 298, 299, 300, 301, 302, 303, 304, 305, 306, 307], 1.0, 'REPLACE')
_m = ob_cylinder_001.modifiers.new('Armature', 'ARMATURE')
_m.object = ob_armature
ob_lamp.location = (1.12, -1.566, 3.551)
ob_lamp.rotation_euler = (1.314, -1.29, 0.8962)
ob_lamp.lock_rotations_4d = False
ob_lamp.empty_display_type = 'ARROWS'
ob_lamp.color = (0.0, 0.0, 0.0, 0.0)
ob_lamp.lineart.crease_threshold = 0.0
ob_camera.location = (7.481, -6.508, 5.344)
ob_camera.rotation_euler = (1.109, 0.0, 0.8149)
ob_camera.lock_rotations_4d = False
ob_camera.empty_display_type = 'ARROWS'
ob_camera.color = (0.0, 0.0, 0.0, 0.0)
ob_camera.display_type = 'WIRE'
ob_camera.lineart.crease_threshold = 0.0

# ---- collection membership
col_collection_1.objects.link(ob_armature)
col_collection_1.objects.link(ob_cylinder_001)
col_collection_1.objects.link(ob_lamp)
col_collection_1.objects.link(ob_camera)

# ---- scene / render settings (as saved in the file)
scene.camera = ob_camera
scene.frame_start = 1; scene.frame_end = 250; scene.frame_set(1)
scene.render.engine = 'CYCLES'
scene.render.resolution_percentage = 50
scene.render.dither_intensity = 0.0
scene.cycles.use_denoising = False
scene.cycles.samples = 128
scene.cycles.sampling_pattern = 'TABULATED_SOBOL'
scene.cycles.light_sampling_threshold = 0.0
scene.cycles.use_adaptive_sampling = False
scene.cycles.use_light_tree = False
scene.cycles.blur_glossy = 0.0
scene.cycles.sample_clamp_indirect = 0.0
scene.view_settings.view_transform = 'Standard'
bpy.context.view_layer.update()
